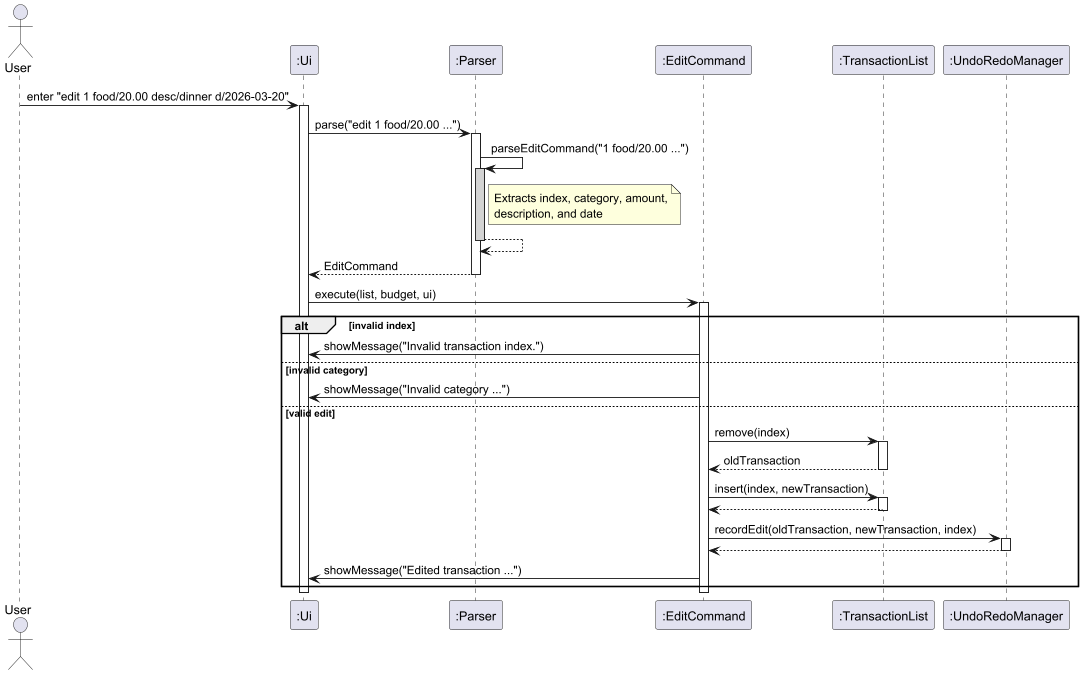

The diagram above was rendered by PlantUML. Its source (embedded in the PNG):
@startuml
actor User
participant ":Ui" as Ui
participant ":Parser" as Parser
participant ":EditCommand" as EditCommand
participant ":TransactionList" as TransactionList
participant ":UndoRedoManager" as UndoRedoManager

User -> Ui : enter "edit 1 food/20.00 desc/dinner d/2026-03-20"
activate Ui

Ui -> Parser : parse("edit 1 food/20.00 ...")
activate Parser

Parser -> Parser : parseEditCommand("1 food/20.00 ...")
activate Parser #LightGray
note right of Parser : Extracts index, category, amount,\ndescription, and date
Parser --> Parser
deactivate Parser

Parser --> Ui : EditCommand
deactivate Parser

Ui -> EditCommand : execute(list, budget, ui)
activate EditCommand

alt invalid index
    EditCommand -> Ui : showMessage("Invalid transaction index.")
else invalid category
    EditCommand -> Ui : showMessage("Invalid category ...")
else valid edit
    EditCommand -> TransactionList : remove(index)
    activate TransactionList
    TransactionList --> EditCommand : oldTransaction
    deactivate TransactionList

    EditCommand -> TransactionList : insert(index, newTransaction)
    activate TransactionList
    TransactionList --> EditCommand
    deactivate TransactionList

    EditCommand -> UndoRedoManager : recordEdit(oldTransaction, newTransaction, index)
    activate UndoRedoManager
    UndoRedoManager --> EditCommand
    deactivate UndoRedoManager

    EditCommand -> Ui : showMessage("Edited transaction ...")
end

deactivate EditCommand
deactivate Ui

@enduml